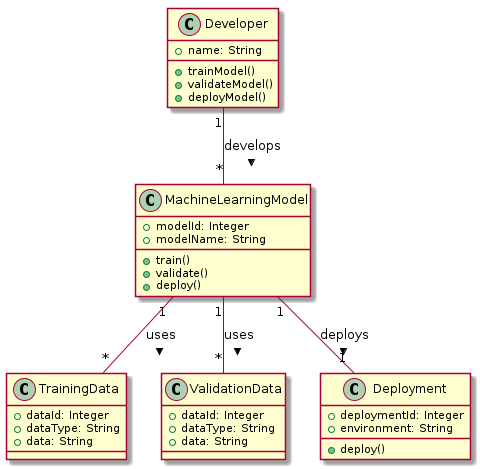

The diagram above was rendered by PlantUML. Its source (embedded in the PNG):
@startuml
class Developer {
   +name: String
   +trainModel()
   +validateModel()
   +deployModel()
}

class MachineLearningModel {
   +modelId: Integer
   +modelName: String
   +train()
   +validate()
   +deploy()
}

class TrainingData {
   +dataId: Integer
   +dataType: String
   +data: String
}

class ValidationData {
   +dataId: Integer
   +dataType: String
   +data: String
}

class Deployment {
   +deploymentId: Integer
   +environment: String
   +deploy()
}

Developer "1" -- "*" MachineLearningModel : develops >
MachineLearningModel "1" -- "*" TrainingData : uses >
MachineLearningModel "1" -- "*" ValidationData : uses >
MachineLearningModel "1" -- "1" Deployment : deploys >
@enduml